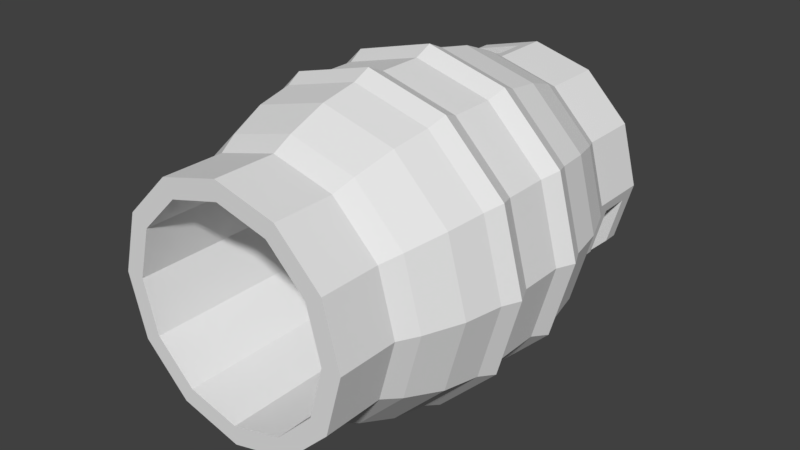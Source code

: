# Source: Beer-Keg.blend  (saved by Blender 2.79.0; exported with 4.5.12 LTS)
import bpy
from mathutils import Matrix  # noqa: F401  (used for matrix-valued properties, if any)

bpy.ops.wm.read_factory_settings(use_empty=True)
scene = bpy.context.scene
scene.name = 'Scene'

# ---- collections
col_collection_1 = bpy.data.collections.new('Collection 1'); scene.collection.children.link(col_collection_1)

# ---- materials (node trees are filled in below, after node groups)
mat_beer_keg = bpy.data.materials.new('Beer-Keg')
mat_beer_keg.alpha_threshold = 0.0
mat_beer_keg.use_transparent_shadow = False
mat_beer_keg.roughness = 0.5
mat_beer_keg_cap = bpy.data.materials.new('Beer-Keg_Cap')
mat_beer_keg_cap.alpha_threshold = 0.0
mat_beer_keg_cap.use_transparent_shadow = False
mat_beer_keg_cap.diffuse_color = (0.05048, 0.8, 0.03782, 1.0)
mat_beer_keg_cap.roughness = 0.5

# ---- material node trees

# ---- world
world_world = bpy.data.worlds.new('World'); scene.world = world_world
world_world.color = (0.05088, 0.05088, 0.05088)
world_world.use_sun_shadow = False
world_world.sun_shadow_jitter_overblur = 0.0
world_world.cycles.sampling_method = 'MANUAL'

# ---- meshes
me_cylinder_002 = bpy.data.meshes.new('Cylinder.002')
me_cylinder_002.from_pydata([(-4.47e-08, -1.642, -0.6335), (0.07244, 0.8889, -0.6141), (0.3168, -1.642, -0.5487), (0.3168, 0.8889, -0.5487), (0.5487, -1.642, -0.3168), (0.5487, 0.8889, -0.3168), (0.6335, -1.642, -8.345e-07), (0.6141, 0.8889, -0.07245), (0.5487, -1.642, 0.3168), (0.5487, 0.9826, 0.3168), (0.3168, -1.642, 0.5487), (0.3168, 0.9826, 0.5487), (7.451e-08, -1.642, 0.6335), (-0.07244, 0.8889, 0.6141), (-0.3168, -1.642, 0.5487), (-0.3168, 0.8889, 0.5487), (-0.5487, -1.642, 0.3168), (-0.5487, 0.8889, 0.3168), (-0.6335, -1.642, -3.576e-07), (-0.6141, 0.8889, 0.07244), (-0.5487, -1.642, -0.3168), (-0.5487, 0.9826, -0.3168), (-0.3168, -1.642, -0.5487), (-0.3168, 0.9826, -0.5487), (-4.47e-08, -1.267, -0.75), (-4.47e-08, -0.5795, -0.9983), (-4.47e-08, -0.08034, -0.9983), (0.07244, 0.7014, -0.7306), (0.375, 0.6076, -0.6495), (0.4991, -0.08034, -0.8645), (0.4991, -0.5795, -0.8645), (0.375, -1.267, -0.6495), (0.6495, 0.6076, -0.375), (0.8645, -0.08034, -0.4991), (0.8645, -0.5795, -0.4991), (0.6495, -1.267, -0.375), (0.7306, 0.7014, -0.07245), (0.9982, -0.08034, -8.345e-07), (0.9982, -0.5795, -8.345e-07), (0.75, -1.267, -8.345e-07), (0.6495, 0.6076, 0.375), (0.8645, -0.08034, 0.4991), (0.8645, -0.5795, 0.4991), (0.6495, -1.267, 0.375), (0.375, 0.6076, 0.6495), (0.4991, -0.08034, 0.8645), (0.4991, -0.5795, 0.8645), (0.375, -1.267, 0.6495), (-0.07244, 0.7014, 0.7306), (1.937e-07, -0.08034, 0.9982), (1.937e-07, -0.5795, 0.9982), (7.451e-08, -1.267, 0.75), (-0.375, 0.6076, 0.6495), (-0.4991, -0.08034, 0.8645), (-0.4991, -0.5795, 0.8645), (-0.375, -1.267, 0.6495), (-0.6495, 0.6076, 0.375), (-0.8645, -0.08034, 0.4991), (-0.8645, -0.5795, 0.4991), (-0.6495, -1.267, 0.375), (-0.7306, 0.7014, 0.07244), (-0.9983, -0.08034, -3.576e-07), (-0.9983, -0.5795, -3.576e-07), (-0.75, -1.267, -3.576e-07), (-0.6495, 0.6076, -0.375), (-0.8645, -0.08034, -0.4991), (-0.8645, -0.5795, -0.4991), (-0.6495, -1.267, -0.375), (-0.375, 0.6076, -0.6495), (-0.4991, -0.08034, -0.8645), (-0.4991, -0.5795, -0.8645), (-0.375, -1.267, -0.6495), (0.375, 0.8889, -0.6495), (0.07244, 0.8889, -0.7306), (0.6495, 0.8889, -0.375), (0.7306, 0.8889, -0.07245), (0.6495, 0.9826, 0.375), (0.375, 0.9826, 0.6495), (-0.07244, 0.8889, 0.7306), (-0.375, 0.8889, 0.6495), (-0.6495, 0.8889, 0.375), (-0.7306, 0.8889, 0.07244), (-0.6495, 0.9826, -0.375), (-0.375, 0.9826, -0.6495), (0.08383, 0.6076, -0.1452), (7.451e-08, 0.6076, -0.1677), (0.1452, 0.6076, -0.08383), (0.1677, 0.6076, -8.345e-07), (0.1452, 0.6076, 0.08383), (0.08383, 0.6076, 0.1452), (7.451e-08, 0.6076, 0.1677), (-0.08383, 0.6076, 0.1452), (-0.1452, 0.6076, 0.08383), (-0.1677, 0.6076, -8.345e-07), (-0.1452, 0.6076, -0.08383), (-0.08383, 0.6076, -0.1452), (-4.47e-08, -1.642, -0.75), (0.375, -1.642, -0.6495), (0.6495, -1.642, -0.375), (0.75, -1.642, -8.345e-07), (0.6495, -1.642, 0.375), (0.375, -1.642, 0.6495), (7.451e-08, -1.642, 0.75), (-0.375, -1.642, 0.6495), (-0.6495, -1.642, 0.375), (-0.75, -1.642, -3.576e-07), (-0.6495, -1.642, -0.375), (-0.375, -1.642, -0.6495), (-4.47e-08, -0.5174, -0.6335), (0.3168, -0.5174, -0.5487), (0.5487, -0.5174, -0.3168), (0.6335, -0.5174, -8.345e-07), (0.5487, -0.5174, 0.3168), (0.3168, -0.5174, 0.5487), (7.451e-08, -0.5174, 0.6335), (-0.3168, -0.5174, 0.5487), (-0.5487, -0.5174, 0.3168), (-0.6335, -0.5174, -8.345e-07), (-0.5487, -0.5174, -0.3168), (-0.3168, -0.5174, -0.5487), (0.3168, 0.7014, -0.5487), (0.07244, 0.7014, -0.6141), (0.5487, 0.7014, -0.3168), (0.6141, 0.7014, -0.07245), (0.5487, 0.6076, 0.3168), (0.3168, 0.6076, 0.5487), (-0.07244, 0.7014, 0.6141), (-0.3168, 0.7014, 0.5487), (-0.5487, 0.7014, 0.3168), (-0.6141, 0.7014, 0.07244), (-0.5487, 0.6076, -0.3168), (-0.3168, 0.6076, -0.5487), (0.08383, 0.7951, -0.1452), (7.451e-08, 0.7951, -0.1677), (0.1452, 0.7951, -0.08383), (0.1677, 0.7951, -8.345e-07), (0.1452, 0.7951, 0.08383), (0.08383, 0.7951, 0.1452), (7.451e-08, 0.7951, 0.1677), (-0.08383, 0.7951, 0.1452), (-0.1452, 0.7951, 0.08383), (-0.1677, 0.7951, -8.345e-07), (-0.1452, 0.7951, -0.08383), (-0.08383, 0.7951, -0.1452), (0.109, 0.7951, -0.1888), (7.451e-08, 0.7951, -0.218), (0.1888, 0.7951, -0.109), (0.218, 0.7951, -8.345e-07), (0.1888, 0.7951, 0.109), (0.109, 0.7951, 0.1888), (7.451e-08, 0.7951, 0.218), (-0.109, 0.7951, 0.1888), (-0.1888, 0.7951, 0.109), (-0.218, 0.7951, -8.345e-07), (-0.1888, 0.7951, -0.109), (-0.109, 0.7951, -0.1888), (0.109, 0.8701, -0.1888), (7.451e-08, 0.8701, -0.218), (0.1888, 0.8701, -0.109), (0.218, 0.8701, -8.345e-07), (0.1888, 0.8701, 0.109), (0.109, 0.8701, 0.1888), (7.451e-08, 0.8701, 0.218), (-0.109, 0.8701, 0.1888), (-0.1888, 0.8701, 0.109), (-0.218, 0.8701, -8.345e-07), (-0.1888, 0.8701, -0.109), (-0.109, 0.8701, -0.1888), (0.375, 0.9826, -0.6495), (-4.47e-08, 0.9826, -0.75), (-4.47e-08, 0.6076, -0.75), (0.6495, 0.9826, -0.375), (0.75, 0.9826, -8.345e-07), (0.75, 0.6076, -8.345e-07), (0.6495, 0.7014, -0.375), (0.375, 0.7014, -0.6495), (-0.375, 0.9826, 0.6495), (7.451e-08, 0.9826, 0.75), (-0.6495, 0.9826, 0.375), (-0.75, 0.9826, -8.345e-07), (7.451e-08, 0.6076, 0.75), (-0.75, 0.6076, -8.345e-07), (-0.6495, 0.7014, 0.375), (-0.375, 0.7014, 0.6495), (-0.3168, 0.9826, 0.5487), (7.451e-08, 0.9826, 0.6335), (-0.5487, 0.9826, 0.3168), (-0.6335, 0.9826, -8.345e-07), (-0.3168, 0.6076, 0.5487), (7.451e-08, 0.6076, 0.6335), (-0.5487, 0.6076, 0.3168), (-0.6335, 0.6076, -8.345e-07), (0.3168, 0.9826, -0.5487), (-4.47e-08, 0.9826, -0.6335), (0.5487, 0.9826, -0.3168), (0.6335, 0.9826, -8.345e-07), (0.3168, 0.6076, -0.5487), (-4.47e-08, 0.6076, -0.6335), (0.5487, 0.6076, -0.3168), (0.6335, 0.6076, -8.345e-07), (-4.47e-08, -0.4682, -0.9483), (-4.47e-08, -0.1916, -0.9483), (0.4742, -0.1916, -0.8213), (0.4742, -0.4682, -0.8213), (0.8213, -0.1916, -0.4742), (0.8213, -0.4682, -0.4742), (0.9483, -0.1916, -8.345e-07), (0.9483, -0.4682, -8.345e-07), (0.8213, -0.1916, 0.4742), (0.8213, -0.4682, 0.4742), (0.4742, -0.1916, 0.8213), (0.4742, -0.4682, 0.8213), (7.451e-08, -0.1916, 0.9483), (7.451e-08, -0.4682, 0.9483), (-0.4742, -0.1916, 0.8213), (-0.4742, -0.4682, 0.8213), (-0.8213, -0.1916, 0.4742), (-0.8213, -0.4682, 0.4742), (-0.9483, -0.1916, -3.576e-07), (-0.9483, -0.4682, -3.576e-07), (-0.8213, -0.1916, -0.4742), (-0.8213, -0.4682, -0.4742), (-0.4742, -0.1916, -0.8213), (-0.4742, -0.4682, -0.8213), (-4.47e-08, 0.02851, -0.9486), (-4.47e-08, 0.4889, -0.8138), (0.4069, 0.4889, -0.7047), (0.4743, 0.02851, -0.8215), (0.7047, 0.4889, -0.4069), (0.8215, 0.02851, -0.4743), (0.8137, 0.4889, -8.345e-07), (0.9486, 0.02851, -8.345e-07), (0.7047, 0.4889, 0.4069), (0.8215, 0.02851, 0.4743), (0.4069, 0.4889, 0.7047), (0.4743, 0.02851, 0.8215), (7.451e-08, 0.4889, 0.8137), (7.451e-08, 0.02851, 0.9486), (-0.4069, 0.4889, 0.7047), (-0.4743, 0.02851, 0.8215), (-0.7047, 0.4889, 0.4069), (-0.8215, 0.02851, 0.4743), (-0.8137, 0.4889, -3.576e-07), (-0.9486, 0.02851, -3.576e-07), (-0.7047, 0.4889, -0.4069), (-0.8215, 0.02851, -0.4743), (-0.4069, 0.4889, -0.7047), (-0.4743, 0.02851, -0.8215), (-4.47e-08, -1.149, -0.8138), (-4.47e-08, -0.6883, -0.9486), (0.4743, -0.6883, -0.8215), (0.4069, -1.149, -0.7047), (0.8215, -0.6883, -0.4743), (0.7047, -1.149, -0.4069), (0.9486, -0.6883, -8.345e-07), (0.8137, -1.149, -8.345e-07), (0.8215, -0.6883, 0.4743), (0.7047, -1.149, 0.4069), (0.4743, -0.6883, 0.8215), (0.4069, -1.149, 0.7047), (7.451e-08, -0.6883, 0.9486), (7.451e-08, -1.149, 0.8137), (-0.4743, -0.6883, 0.8215), (-0.4069, -1.149, 0.7047), (-0.8215, -0.6883, 0.4743), (-0.7047, -1.149, 0.4069), (-0.9486, -0.6883, -3.576e-07), (-0.8137, -1.149, -3.576e-07), (-0.8215, -0.6883, -0.4743), (-0.7047, -1.149, -0.4069), (-0.4743, -0.6883, -0.8215), (-0.4069, -1.149, -0.7047), (-4.47e-08, 0.2587, -0.9049), (0.4525, 0.2587, -0.7837), (0.7837, 0.2587, -0.4525), (0.9049, 0.2587, -8.345e-07), (0.7837, 0.2587, 0.4525), (0.4525, 0.2587, 0.7837), (7.451e-08, 0.2587, 0.9049), (-0.4525, 0.2587, 0.7837), (-0.7837, 0.2587, 0.4525), (-0.9049, 0.2587, -3.576e-07), (-0.7837, 0.2587, -0.4525), (-0.4525, 0.2587, -0.7837), (-4.47e-08, -0.9185, -0.9049), (0.4525, -0.9185, -0.7837), (0.7837, -0.9185, -0.4525), (0.9049, -0.9185, -8.345e-07), (0.7837, -0.9185, 0.4525), (0.4525, -0.9185, 0.7837), (7.451e-08, -0.9185, 0.9049), (-0.4525, -0.9185, 0.7837), (-0.7837, -0.9185, 0.4525), (-0.9049, -0.9185, -3.576e-07), (-0.7837, -0.9185, -0.4525), (-0.4525, -0.9185, -0.7837)], [], [(1, 121, 27, 73), (174, 122, 123, 36), (175, 120, 122, 174), (173, 172, 76, 40), (40, 76, 77, 44), (44, 77, 177, 180), (27, 121, 120, 175), (81, 60, 129, 19), (78, 79, 15, 13), (181, 179, 82, 64), (79, 80, 17, 15), (64, 82, 83, 68), (68, 83, 169, 170), (20, 22, 119, 118), (107, 71, 24, 96), (270, 70, 25, 249), (222, 69, 26, 201), (246, 68, 170, 225), (106, 67, 71, 107), (268, 66, 70, 270), (220, 65, 69, 222), (244, 64, 68, 246), (105, 63, 67, 106), (266, 62, 66, 268), (218, 61, 65, 220), (242, 181, 64, 244), (104, 59, 63, 105), (264, 58, 62, 266), (216, 57, 61, 218), (240, 56, 181, 242), (103, 55, 59, 104), (262, 54, 58, 264), (214, 53, 57, 216), (238, 52, 56, 240), (102, 51, 55, 103), (260, 50, 54, 262), (212, 49, 53, 214), (236, 180, 52, 238), (101, 47, 51, 102), (258, 46, 50, 260), (210, 45, 49, 212), (234, 44, 180, 236), (100, 43, 47, 101), (256, 42, 46, 258), (208, 41, 45, 210), (232, 40, 44, 234), (99, 39, 43, 100), (254, 38, 42, 256), (206, 37, 41, 208), (230, 173, 40, 232), (98, 35, 39, 99), (252, 34, 38, 254), (204, 33, 37, 206), (228, 32, 173, 230), (97, 31, 35, 98), (250, 30, 34, 252), (202, 29, 33, 204), (226, 28, 32, 228), (96, 24, 31, 97), (249, 25, 30, 250), (201, 26, 29, 202), (225, 170, 28, 226), (193, 192, 168, 169), (192, 194, 171, 168), (194, 195, 172, 171), (195, 9, 76, 172), (9, 11, 77, 76), (11, 185, 177, 77), (185, 184, 176, 177), (184, 186, 178, 176), (186, 187, 179, 178), (187, 21, 82, 179), (21, 23, 83, 82), (23, 193, 169, 83), (88, 87, 135, 136), (11, 9, 124, 125), (193, 23, 131, 197), (80, 81, 19, 17), (182, 128, 129, 60), (185, 11, 125, 189), (183, 127, 128, 182), (21, 187, 191, 130), (78, 13, 126, 48), (9, 195, 199, 124), (23, 21, 130, 131), (48, 126, 127, 183), (2, 0, 96, 97), (4, 2, 97, 98), (6, 4, 98, 99), (8, 6, 99, 100), (10, 8, 100, 101), (12, 10, 101, 102), (14, 12, 102, 103), (16, 14, 103, 104), (18, 16, 104, 105), (20, 18, 105, 106), (22, 20, 106, 107), (0, 22, 107, 96), (108, 109, 110, 111, 112, 113, 114, 115, 116, 117, 118, 119), (0, 2, 109, 108), (14, 16, 116, 115), (8, 10, 113, 112), (22, 0, 108, 119), (2, 4, 110, 109), (16, 18, 117, 116), (10, 12, 114, 113), (4, 6, 111, 110), (18, 20, 118, 117), (12, 14, 115, 114), (6, 8, 112, 111), (85, 84, 196, 197), (84, 86, 198, 196), (86, 87, 199, 198), (87, 88, 124, 199), (88, 89, 125, 124), (89, 90, 189, 125), (90, 91, 188, 189), (91, 92, 190, 188), (92, 93, 191, 190), (93, 94, 130, 191), (94, 95, 131, 130), (95, 85, 197, 131), (139, 138, 150, 151), (95, 94, 142, 143), (84, 85, 133, 132), (92, 91, 139, 140), (89, 88, 136, 137), (85, 95, 143, 133), (86, 84, 132, 134), (93, 92, 140, 141), (90, 89, 137, 138), (87, 86, 134, 135), (94, 93, 141, 142), (91, 90, 138, 139), (151, 150, 162, 163), (136, 135, 147, 148), (143, 142, 154, 155), (132, 133, 145, 144), (140, 139, 151, 152), (137, 136, 148, 149), (133, 143, 155, 145), (134, 132, 144, 146), (141, 140, 152, 153), (138, 137, 149, 150), (135, 134, 146, 147), (142, 141, 153, 154), (156, 157, 167, 166, 165, 164, 163, 162, 161, 160, 159, 158), (148, 147, 159, 160), (155, 154, 166, 167), (144, 145, 157, 156), (152, 151, 163, 164), (149, 148, 160, 161), (145, 155, 167, 157), (146, 144, 156, 158), (153, 152, 164, 165), (150, 149, 161, 162), (147, 146, 158, 159), (154, 153, 165, 166), (72, 73, 169, 168), (73, 27, 170, 169), (74, 72, 168, 171), (75, 74, 171, 172), (36, 75, 172, 173), (174, 36, 173, 32), (175, 174, 32, 28), (27, 175, 28, 170), (79, 78, 177, 176), (80, 79, 176, 178), (81, 80, 178, 179), (78, 48, 180, 177), (60, 81, 179, 181), (182, 60, 181, 56), (183, 182, 56, 52), (48, 183, 52, 180), (13, 15, 184, 185), (15, 17, 186, 184), (17, 19, 187, 186), (127, 126, 189, 188), (128, 127, 188, 190), (129, 128, 190, 191), (19, 129, 191, 187), (126, 13, 185, 189), (1, 3, 192, 193), (3, 5, 194, 192), (5, 7, 195, 194), (120, 121, 197, 196), (122, 120, 196, 198), (123, 122, 198, 199), (121, 1, 193, 197), (7, 123, 199, 195), (7, 75, 36, 123), (3, 1, 73, 72), (5, 3, 72, 74), (5, 74, 75, 7), (25, 200, 203, 30), (200, 201, 202, 203), (30, 203, 205, 34), (203, 202, 204, 205), (34, 205, 207, 38), (205, 204, 206, 207), (38, 207, 209, 42), (207, 206, 208, 209), (42, 209, 211, 46), (209, 208, 210, 211), (46, 211, 213, 50), (211, 210, 212, 213), (50, 213, 215, 54), (213, 212, 214, 215), (54, 215, 217, 58), (215, 214, 216, 217), (58, 217, 219, 62), (217, 216, 218, 219), (62, 219, 221, 66), (219, 218, 220, 221), (66, 221, 223, 70), (221, 220, 222, 223), (70, 223, 200, 25), (223, 222, 201, 200), (26, 224, 227, 29), (272, 225, 226, 273), (29, 227, 229, 33), (273, 226, 228, 274), (33, 229, 231, 37), (274, 228, 230, 275), (37, 231, 233, 41), (275, 230, 232, 276), (41, 233, 235, 45), (276, 232, 234, 277), (45, 235, 237, 49), (277, 234, 236, 278), (49, 237, 239, 53), (278, 236, 238, 279), (53, 239, 241, 57), (279, 238, 240, 280), (57, 241, 243, 61), (280, 240, 242, 281), (61, 243, 245, 65), (281, 242, 244, 282), (65, 245, 247, 69), (282, 244, 246, 283), (69, 247, 224, 26), (283, 246, 225, 272), (24, 248, 251, 31), (284, 249, 250, 285), (31, 251, 253, 35), (285, 250, 252, 286), (35, 253, 255, 39), (286, 252, 254, 287), (39, 255, 257, 43), (287, 254, 256, 288), (43, 257, 259, 47), (288, 256, 258, 289), (47, 259, 261, 51), (289, 258, 260, 290), (51, 261, 263, 55), (290, 260, 262, 291), (55, 263, 265, 59), (291, 262, 264, 292), (59, 265, 267, 63), (292, 264, 266, 293), (63, 267, 269, 67), (293, 266, 268, 294), (67, 269, 271, 71), (294, 268, 270, 295), (71, 271, 248, 24), (295, 270, 249, 284), (247, 283, 272, 224), (245, 282, 283, 247), (243, 281, 282, 245), (241, 280, 281, 243), (239, 279, 280, 241), (237, 278, 279, 239), (235, 277, 278, 237), (233, 276, 277, 235), (231, 275, 276, 233), (229, 274, 275, 231), (227, 273, 274, 229), (224, 272, 273, 227), (271, 295, 284, 248), (269, 294, 295, 271), (267, 293, 294, 269), (265, 292, 293, 267), (263, 291, 292, 265), (261, 290, 291, 263), (259, 289, 290, 261), (257, 288, 289, 259), (255, 287, 288, 257), (253, 286, 287, 255), (251, 285, 286, 253), (248, 284, 285, 251)])
me_cylinder_002.polygons.foreach_set('material_index', [0, 0, 0, 0, 0, 0, 0, 0, 0, 0, 0, 0, 0, 0, 0, 0, 0, 0, 0, 0, 0, 0, 0, 0, 0, 0, 0, 0, 0, 0, 0, 0, 0, 0, 0, 0, 0, 0, 0, 0, 0, 0, 0, 0, 0, 0, 0, 0, 0, 0, 0, 0, 0, 0, 0, 0, 0, 0, 0, 0, 0, 0, 0, 0, 0, 0, 0, 0, 0, 0, 0, 0, 0, 0, 0, 0, 0, 0, 0, 0, 0, 0, 0, 0, 0, 0, 0, 0, 0, 0, 0, 0, 0, 0, 0, 0, 0, 0, 0, 0, 0, 0, 0, 0, 0, 0, 0, 0, 0, 0, 0, 0, 0, 0, 0, 0, 0, 0, 0, 0, 0, 0, 1, 0, 0, 0, 0, 0, 0, 0, 0, 0, 0, 0, 1, 1, 1, 1, 1, 1, 1, 1, 1, 1, 1, 1, 1, 1, 1, 1, 1, 1, 1, 1, 1, 1, 1, 1, 0, 0, 0, 0, 0, 0, 0, 0, 0, 0, 0, 0, 0, 0, 0, 0, 0, 0, 0, 0, 0, 0, 0, 0, 0, 0, 0, 0, 0, 0, 0, 0, 0, 0, 0, 0, 0, 0, 0, 0, 0, 0, 0, 0, 0, 0, 0, 0, 0, 0, 0, 0, 0, 0, 0, 0, 0, 0, 0, 0, 0, 0, 0, 0, 0, 0, 0, 0, 0, 0, 0, 0, 0, 0, 0, 0, 0, 0, 0, 0, 0, 0, 0, 0, 0, 0, 0, 0, 0, 0, 0, 0, 0, 0, 0, 0, 0, 0, 0, 0, 0, 0, 0, 0, 0, 0, 0, 0, 0, 0, 0, 0, 0, 0, 0, 0, 0, 0, 0, 0, 0, 0, 0, 0, 0, 0, 0, 0, 0, 0, 0, 0])
me_cylinder_002.materials.append(mat_beer_keg)
me_cylinder_002.materials.append(mat_beer_keg_cap)
me_cylinder_002.use_remesh_preserve_volume = False
me_cylinder_002.use_remesh_preserve_attributes = False
me_cylinder_002.use_mirror_vertex_groups = False
me_cylinder_002.update()

# ---- objects
ob_beer_keg = bpy.data.objects.new('Beer-Keg', me_cylinder_002)

# ---- transforms, parenting, visibility, modifiers, constraints
ob_beer_keg.location = (0.0, 2.98e-08, 0.0)
ob_beer_keg.lineart.crease_threshold = 0.0

# ---- collection membership
col_collection_1.objects.link(ob_beer_keg)

# ---- scene / render settings (as saved in the file)
scene.frame_start = 1; scene.frame_end = 250; scene.frame_set(1)
scene.render.engine = 'BLENDER_EEVEE_NEXT'
scene.render.resolution_percentage = 50
scene.render.dither_intensity = 0.0
scene.cycles.use_denoising = False
scene.cycles.samples = 128
scene.cycles.sampling_pattern = 'TABULATED_SOBOL'
scene.cycles.use_adaptive_sampling = False
scene.cycles.use_light_tree = False
scene.cycles.blur_glossy = 0.0
scene.cycles.sample_clamp_indirect = 0.0
scene.view_settings.view_transform = 'Standard'
bpy.context.view_layer.update()

# ---- added for rendering (the .blend has no active camera and no usable light): camera, sun
cam_auto = bpy.data.cameras.new('AutoCamera')
cam_auto.lens = 50.0
cam_auto.sensor_width = 36.0
cam_auto.clip_end = 1000.0
ob_auto_camera = bpy.data.objects.new('AutoCamera', cam_auto)
scene.collection.objects.link(ob_auto_camera)
ob_auto_camera.location = (3.56694, -4.61022, 2.85355)
ob_auto_camera.rotation_euler = (1.09748, -7.21219e-08, 0.694738)
scene.camera = ob_auto_camera
light_auto_sun = bpy.data.lights.new('AutoSun', 'SUN')
light_auto_sun.energy = 3.0
light_auto_sun.angle = 0.0523599
ob_auto_sun = bpy.data.objects.new('AutoSun', light_auto_sun)
scene.collection.objects.link(ob_auto_sun)
ob_auto_sun.rotation_euler = (0.872665, 0.174533, 0.523599)
bpy.context.view_layer.update()
